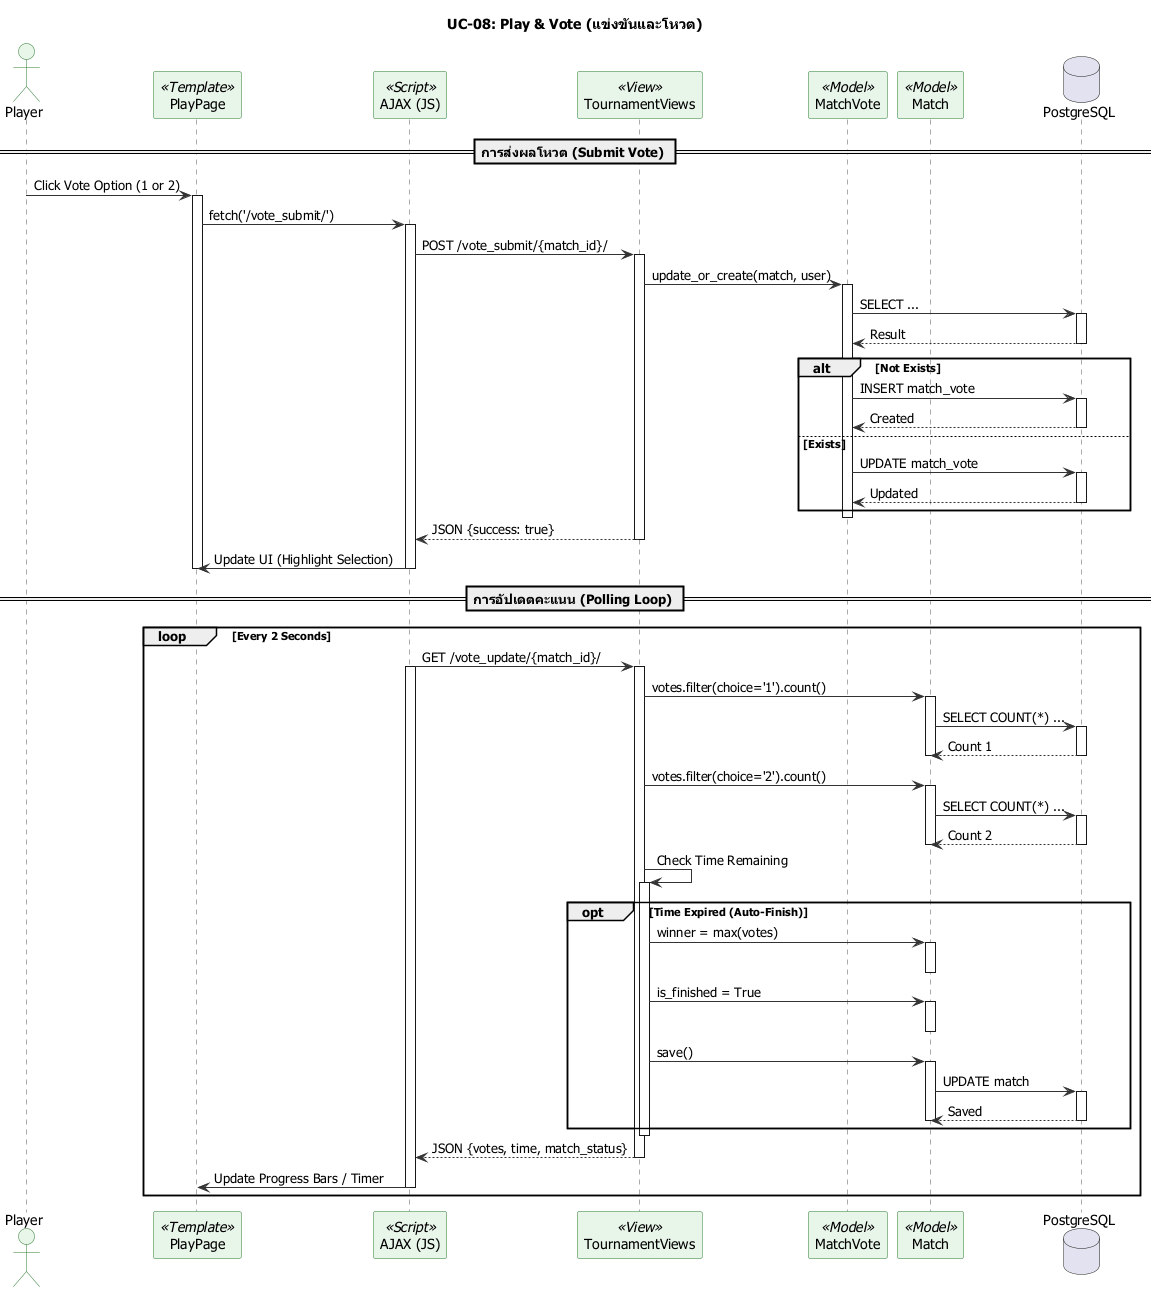

The diagram above was rendered by PlantUML. Its source (embedded in the PNG):
@startuml UC-08_Play_Vote

skinparam defaultFontName "Tahoma"
skinparam shadowing false
skinparam backgroundColor White
skinparam sequence {
    ArrowColor #333333
    LifeLineBorderColor #555555
    ParticipantBackgroundColor #E8F5E9
    ParticipantBorderColor #2E7D32
    ActorBackgroundColor #E8F5E9
    ActorBorderColor #2E7D32
}

title UC-08: Play & Vote (แข่งขันและโหวต)

actor "Player" as P
participant "PlayPage" as UI <<Template>>
participant "AJAX (JS)" as JS <<Script>>
participant "TournamentViews" as V <<View>>
participant "MatchVote" as MV <<Model>>
participant "Match" as M <<Model>>
database "PostgreSQL" as DB

== การส่งผลโหวต (Submit Vote) ==
P -> UI : Click Vote Option (1 or 2)
activate UI
UI -> JS : fetch('/vote_submit/')
activate JS
    JS -> V : POST /vote_submit/{match_id}/
    activate V
        V -> MV : update_or_create(match, user)
        activate MV
            MV -> DB : SELECT ...
            activate DB
            DB --> MV : Result
            deactivate DB
            
            alt Not Exists
                MV -> DB : INSERT match_vote
                activate DB
                DB --> MV : Created
                deactivate DB
            else Exists
                MV -> DB : UPDATE match_vote
                activate DB
                DB --> MV : Updated
                deactivate DB
            end
        deactivate MV
        V --> JS : JSON {success: true}
    deactivate V
    JS -> UI : Update UI (Highlight Selection)
deactivate JS
deactivate UI

== การอัปเดตคะแนน (Polling Loop) ==
loop Every 2 Seconds
    JS -> V : GET /vote_update/{match_id}/
    activate JS
    activate V
        V -> M : votes.filter(choice='1').count()
        activate M
        M -> DB : SELECT COUNT(*) ...
        activate DB
        DB --> M : Count 1
        deactivate DB
        deactivate M
        
        V -> M : votes.filter(choice='2').count()
        activate M
        M -> DB : SELECT COUNT(*) ...
        activate DB
        DB --> M : Count 2
        deactivate DB
        deactivate M
        
        V -> V : Check Time Remaining
        activate V
        
        opt Time Expired (Auto-Finish)
            V -> M : winner = max(votes)
            activate M
            deactivate M
            V -> M : is_finished = True
            activate M
            deactivate M
            V -> M : save()
            activate M
                M -> DB : UPDATE match
                activate DB
                DB --> M : Saved
                deactivate DB
            deactivate M
        end
        deactivate V
        
        V --> JS : JSON {votes, time, match_status}
    deactivate V
    JS -> UI : Update Progress Bars / Timer
    deactivate JS
end

@enduml